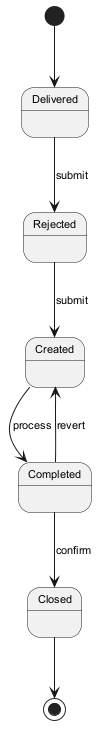

The diagram above was rendered by PlantUML. Its source (embedded in the PNG):
@startuml
skinparam backgroundColor #FFFFFF
skinparam classBackgroundColor #E8F4FA
skinparam classBorderColor #2C7DA0
skinparam defaultFontSize 11
[*] --> Delivered
Delivered --> Rejected : submit
Rejected --> Created : submit
Created --> Completed : process
Completed --> Closed : confirm
Completed --> Created : revert
Closed --> [*]
@enduml